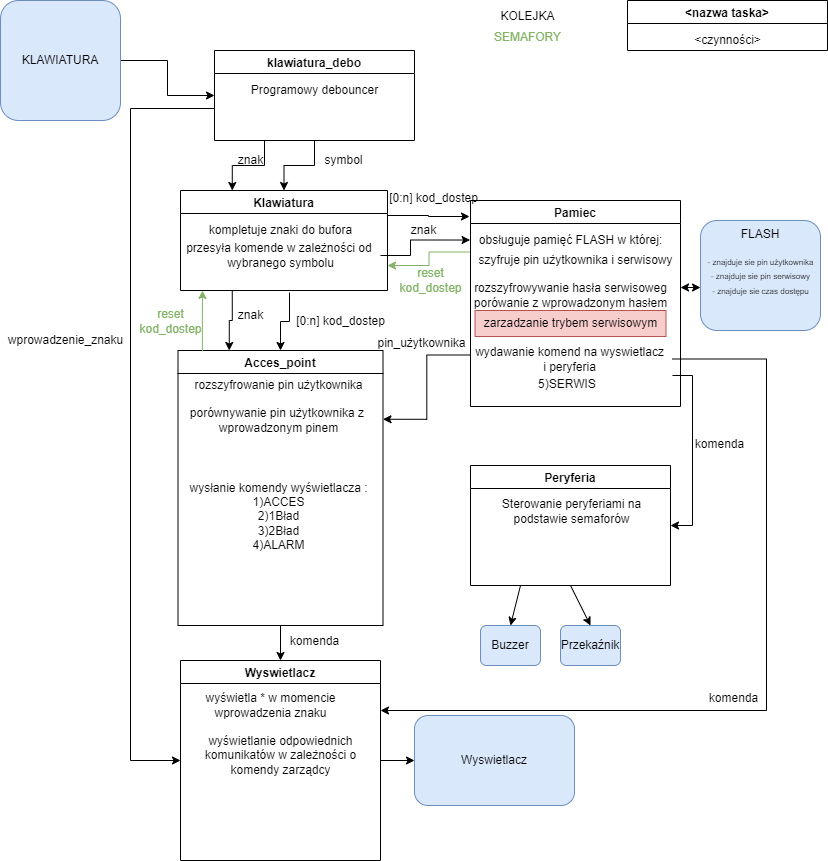

The diagram above was exported from draw.io. Its source (the exported page's mxGraphModel, read from the mxfile embedded in the PNG):
<mxGraphModel dx="1050" dy="549" grid="0" gridSize="10" guides="1" tooltips="1" connect="1" arrows="1" fold="1" page="1" pageScale="1" pageWidth="827" pageHeight="1169" background="#ffffff" math="0" shadow="0">
  <root>
    <mxCell id="0" />
    <mxCell id="1" parent="0" />
    <mxCell id="s2mgsoqTICPrYLLYFq-F-69" style="edgeStyle=orthogonalEdgeStyle;rounded=0;orthogonalLoop=1;jettySize=auto;html=1;exitX=0.25;exitY=1;exitDx=0;exitDy=0;entryX=0.25;entryY=0;entryDx=0;entryDy=0;" parent="1" source="s2mgsoqTICPrYLLYFq-F-2" target="s2mgsoqTICPrYLLYFq-F-15" edge="1">
      <mxGeometry relative="1" as="geometry" />
    </mxCell>
    <mxCell id="s2mgsoqTICPrYLLYFq-F-2" value="Klawiatura" style="swimlane;labelBackgroundColor=default;" parent="1" vertex="1">
      <mxGeometry x="180" y="190" width="207" height="100" as="geometry">
        <mxRectangle x="240" y="190" width="130" height="23" as="alternateBounds" />
      </mxGeometry>
    </mxCell>
    <mxCell id="s2mgsoqTICPrYLLYFq-F-25" value="przesyła komende w zależności od&amp;nbsp;&lt;br&gt;wybranego symbolu" style="text;html=1;align=center;verticalAlign=middle;resizable=0;points=[];autosize=1;strokeColor=none;fillColor=none;" parent="s2mgsoqTICPrYLLYFq-F-2" vertex="1">
      <mxGeometry y="50" width="200" height="30" as="geometry" />
    </mxCell>
    <mxCell id="s2mgsoqTICPrYLLYFq-F-24" value="kompletuje znaki do bufora" style="text;html=1;align=center;verticalAlign=middle;resizable=0;points=[];autosize=1;strokeColor=none;fillColor=none;" parent="s2mgsoqTICPrYLLYFq-F-2" vertex="1">
      <mxGeometry x="20" y="30" width="160" height="20" as="geometry" />
    </mxCell>
    <mxCell id="bTjxwyre1re9mdCf2mUV-2" style="edgeStyle=orthogonalEdgeStyle;rounded=0;orthogonalLoop=1;jettySize=auto;html=1;exitX=1;exitY=0.25;exitDx=0;exitDy=0;" parent="s2mgsoqTICPrYLLYFq-F-2" target="s2mgsoqTICPrYLLYFq-F-15" edge="1">
      <mxGeometry relative="1" as="geometry">
        <mxPoint x="109" y="102" as="sourcePoint" />
        <mxPoint x="191" y="103" as="targetPoint" />
      </mxGeometry>
    </mxCell>
    <mxCell id="s2mgsoqTICPrYLLYFq-F-20" style="edgeStyle=orthogonalEdgeStyle;rounded=0;orthogonalLoop=1;jettySize=auto;html=1;exitX=0.5;exitY=1;exitDx=0;exitDy=0;entryX=0.5;entryY=0;entryDx=0;entryDy=0;" parent="1" source="s2mgsoqTICPrYLLYFq-F-8" target="s2mgsoqTICPrYLLYFq-F-2" edge="1">
      <mxGeometry relative="1" as="geometry" />
    </mxCell>
    <mxCell id="s2mgsoqTICPrYLLYFq-F-23" style="edgeStyle=orthogonalEdgeStyle;rounded=0;orthogonalLoop=1;jettySize=auto;html=1;exitX=0;exitY=0.75;exitDx=0;exitDy=0;entryX=0;entryY=0.5;entryDx=0;entryDy=0;" parent="1" source="s2mgsoqTICPrYLLYFq-F-8" target="s2mgsoqTICPrYLLYFq-F-17" edge="1">
      <mxGeometry relative="1" as="geometry">
        <mxPoint x="160" y="330" as="targetPoint" />
        <Array as="points">
          <mxPoint x="214" y="108" />
          <mxPoint x="130" y="108" />
          <mxPoint x="130" y="760" />
        </Array>
      </mxGeometry>
    </mxCell>
    <mxCell id="s2mgsoqTICPrYLLYFq-F-8" value="klawiatura_debo" style="swimlane;" parent="1" vertex="1">
      <mxGeometry x="214" y="50" width="200" height="90" as="geometry">
        <mxRectangle x="240" y="40" width="130" height="23" as="alternateBounds" />
      </mxGeometry>
    </mxCell>
    <mxCell id="s2mgsoqTICPrYLLYFq-F-9" value="Programowy debouncer" style="text;html=1;align=center;verticalAlign=middle;resizable=0;points=[];autosize=1;strokeColor=none;fillColor=none;" parent="s2mgsoqTICPrYLLYFq-F-8" vertex="1">
      <mxGeometry x="30" y="30" width="140" height="20" as="geometry" />
    </mxCell>
    <mxCell id="s2mgsoqTICPrYLLYFq-F-12" style="edgeStyle=orthogonalEdgeStyle;rounded=0;orthogonalLoop=1;jettySize=auto;html=1;entryX=0;entryY=0.5;entryDx=0;entryDy=0;" parent="1" source="s2mgsoqTICPrYLLYFq-F-10" target="s2mgsoqTICPrYLLYFq-F-8" edge="1">
      <mxGeometry relative="1" as="geometry" />
    </mxCell>
    <mxCell id="s2mgsoqTICPrYLLYFq-F-10" value="KLAWIATURA" style="rounded=1;whiteSpace=wrap;html=1;fillColor=#dae8fc;strokeColor=#6c8ebf;" parent="1" vertex="1">
      <mxGeometry width="120" height="120" as="geometry" />
    </mxCell>
    <mxCell id="s2mgsoqTICPrYLLYFq-F-13" value="&lt;nazwa taska&gt;" style="swimlane;" parent="1" vertex="1">
      <mxGeometry x="627" width="200" height="50" as="geometry" />
    </mxCell>
    <mxCell id="s2mgsoqTICPrYLLYFq-F-14" value="&amp;lt;czynności&amp;gt;" style="text;html=1;align=center;verticalAlign=middle;resizable=0;points=[];autosize=1;strokeColor=none;fillColor=none;" parent="s2mgsoqTICPrYLLYFq-F-13" vertex="1">
      <mxGeometry x="60" y="30" width="80" height="20" as="geometry" />
    </mxCell>
    <mxCell id="s2mgsoqTICPrYLLYFq-F-73" style="edgeStyle=orthogonalEdgeStyle;rounded=0;orthogonalLoop=1;jettySize=auto;html=1;entryX=0;entryY=0.5;entryDx=0;entryDy=0;" parent="1" source="s2mgsoqTICPrYLLYFq-F-17" target="s2mgsoqTICPrYLLYFq-F-72" edge="1">
      <mxGeometry relative="1" as="geometry">
        <mxPoint x="340" y="880" as="targetPoint" />
      </mxGeometry>
    </mxCell>
    <mxCell id="s2mgsoqTICPrYLLYFq-F-17" value="Wyswietlacz" style="swimlane;" parent="1" vertex="1">
      <mxGeometry x="180" y="660" width="200" height="200" as="geometry">
        <mxRectangle x="160" y="40" width="130" height="23" as="alternateBounds" />
      </mxGeometry>
    </mxCell>
    <mxCell id="s2mgsoqTICPrYLLYFq-F-30" value="wyświetla * w momencie &lt;br&gt;wprowadzenia znaku" style="text;html=1;align=center;verticalAlign=middle;resizable=0;points=[];autosize=1;strokeColor=none;fillColor=none;" parent="s2mgsoqTICPrYLLYFq-F-17" vertex="1">
      <mxGeometry x="15" y="30" width="150" height="30" as="geometry" />
    </mxCell>
    <mxCell id="s2mgsoqTICPrYLLYFq-F-31" value="wyświetlanie odpowiednich &lt;br&gt;komunikatów w zależności o&lt;br&gt;komendy zarządcy" style="text;html=1;align=center;verticalAlign=middle;resizable=0;points=[];autosize=1;strokeColor=none;fillColor=none;" parent="s2mgsoqTICPrYLLYFq-F-17" vertex="1">
      <mxGeometry x="15" y="70" width="170" height="50" as="geometry" />
    </mxCell>
    <mxCell id="s2mgsoqTICPrYLLYFq-F-82" value="" style="edgeStyle=orthogonalEdgeStyle;rounded=0;orthogonalLoop=1;jettySize=auto;html=1;fontSize=8;startArrow=classic;startFill=1;" parent="1" source="s2mgsoqTICPrYLLYFq-F-16" target="s2mgsoqTICPrYLLYFq-F-80" edge="1">
      <mxGeometry relative="1" as="geometry">
        <Array as="points">
          <mxPoint x="686" y="287" />
          <mxPoint x="686" y="287" />
        </Array>
      </mxGeometry>
    </mxCell>
    <mxCell id="bTjxwyre1re9mdCf2mUV-16" style="edgeStyle=orthogonalEdgeStyle;rounded=0;orthogonalLoop=1;jettySize=auto;html=1;exitX=0;exitY=0.25;exitDx=0;exitDy=0;entryX=1;entryY=0.75;entryDx=0;entryDy=0;fillColor=#d5e8d4;strokeColor=#82b366;" parent="1" source="s2mgsoqTICPrYLLYFq-F-16" target="s2mgsoqTICPrYLLYFq-F-2" edge="1">
      <mxGeometry relative="1" as="geometry" />
    </mxCell>
    <mxCell id="s2mgsoqTICPrYLLYFq-F-16" value="Pamiec" style="swimlane;" parent="1" vertex="1">
      <mxGeometry x="470" y="200" width="210" height="205.99552842881945" as="geometry">
        <mxRectangle x="560" y="200" width="130" height="23" as="alternateBounds" />
      </mxGeometry>
    </mxCell>
    <mxCell id="s2mgsoqTICPrYLLYFq-F-32" value="obsługuje pamięć FLASH w której:&lt;br&gt;" style="text;html=1;align=center;verticalAlign=middle;resizable=0;points=[];autosize=1;strokeColor=none;fillColor=none;" parent="s2mgsoqTICPrYLLYFq-F-16" vertex="1">
      <mxGeometry y="30" width="200" height="20" as="geometry" />
    </mxCell>
    <mxCell id="uc_UVvhwwCjvrx8XLikj-2" value="zarzadzanie trybem serwisowym" style="text;html=1;align=center;verticalAlign=middle;resizable=0;points=[];autosize=1;strokeColor=#b85450;fillColor=#f8cecc;" parent="s2mgsoqTICPrYLLYFq-F-16" vertex="1">
      <mxGeometry x="4.5" y="110" width="191" height="26" as="geometry" />
    </mxCell>
    <mxCell id="bTjxwyre1re9mdCf2mUV-4" value="wydawanie komend na wyswietlacz&lt;br&gt;i peryferia" style="text;html=1;align=center;verticalAlign=middle;resizable=0;points=[];autosize=1;strokeColor=none;fillColor=none;" parent="s2mgsoqTICPrYLLYFq-F-16" vertex="1">
      <mxGeometry x="-5" y="138" width="207" height="41" as="geometry" />
    </mxCell>
    <mxCell id="bTjxwyre1re9mdCf2mUV-10" value="&lt;span style=&quot;color: rgb(0, 0, 0); font-family: Helvetica; font-size: 12px; font-style: normal; font-variant-ligatures: normal; font-variant-caps: normal; font-weight: 400; letter-spacing: normal; orphans: 2; text-align: center; text-indent: 0px; text-transform: none; widows: 2; word-spacing: 0px; -webkit-text-stroke-width: 0px; background-color: rgb(251, 251, 251); text-decoration-thickness: initial; text-decoration-style: initial; text-decoration-color: initial; float: none; display: inline !important;&quot;&gt;5)SERWIS&lt;/span&gt;" style="text;whiteSpace=wrap;html=1;" parent="s2mgsoqTICPrYLLYFq-F-16" vertex="1">
      <mxGeometry x="65.9955284288194" y="169.99552842881945" width="86" height="36" as="geometry" />
    </mxCell>
    <mxCell id="bTjxwyre1re9mdCf2mUV-11" value="rozszyfrowywanie hasła serwisoweg&lt;br&gt;porówanie z wprowadzonym hasłem" style="text;html=1;align=center;verticalAlign=middle;resizable=0;points=[];autosize=1;strokeColor=none;fillColor=none;" parent="s2mgsoqTICPrYLLYFq-F-16" vertex="1">
      <mxGeometry x="-5.5" y="74" width="211" height="41" as="geometry" />
    </mxCell>
    <mxCell id="s2mgsoqTICPrYLLYFq-F-35" value="szyfruje pin użytkownika i serwisowy" style="text;html=1;align=center;verticalAlign=middle;resizable=0;points=[];autosize=1;strokeColor=none;fillColor=none;" parent="s2mgsoqTICPrYLLYFq-F-16" vertex="1">
      <mxGeometry y="50" width="210" height="20" as="geometry" />
    </mxCell>
    <mxCell id="s2mgsoqTICPrYLLYFq-F-18" value="Peryferia" style="swimlane;" parent="1" vertex="1">
      <mxGeometry x="470" y="465" width="200" height="120" as="geometry">
        <mxRectangle x="160" y="40" width="130" height="23" as="alternateBounds" />
      </mxGeometry>
    </mxCell>
    <mxCell id="s2mgsoqTICPrYLLYFq-F-39" value="Sterowanie peryferiami na &lt;br&gt;podstawie semaforów" style="text;html=1;align=center;verticalAlign=middle;resizable=0;points=[];autosize=1;strokeColor=none;fillColor=none;" parent="s2mgsoqTICPrYLLYFq-F-18" vertex="1">
      <mxGeometry x="22" y="25" width="157" height="41" as="geometry" />
    </mxCell>
    <mxCell id="s2mgsoqTICPrYLLYFq-F-68" style="edgeStyle=orthogonalEdgeStyle;rounded=0;orthogonalLoop=1;jettySize=auto;html=1;entryX=0.5;entryY=0;entryDx=0;entryDy=0;" parent="1" source="s2mgsoqTICPrYLLYFq-F-15" target="s2mgsoqTICPrYLLYFq-F-17" edge="1">
      <mxGeometry relative="1" as="geometry" />
    </mxCell>
    <mxCell id="s2mgsoqTICPrYLLYFq-F-15" value="Acces_point" style="swimlane;startSize=23;" parent="1" vertex="1">
      <mxGeometry x="177.5" y="350" width="205" height="275" as="geometry">
        <mxRectangle x="160" y="40" width="130" height="23" as="alternateBounds" />
      </mxGeometry>
    </mxCell>
    <mxCell id="s2mgsoqTICPrYLLYFq-F-65" value="rozszyfrowanie pin użytkownika" style="text;html=1;align=center;verticalAlign=middle;resizable=0;points=[];autosize=1;strokeColor=none;fillColor=none;" parent="s2mgsoqTICPrYLLYFq-F-15" vertex="1">
      <mxGeometry x="10" y="25" width="180" height="20" as="geometry" />
    </mxCell>
    <mxCell id="s2mgsoqTICPrYLLYFq-F-66" value="porównywanie pin użytkownika z&amp;nbsp;&lt;br&gt;wprowadzonym pinem" style="text;html=1;align=center;verticalAlign=middle;resizable=0;points=[];autosize=1;strokeColor=none;fillColor=none;" parent="s2mgsoqTICPrYLLYFq-F-15" vertex="1">
      <mxGeometry x="5" y="55" width="190" height="30" as="geometry" />
    </mxCell>
    <mxCell id="s2mgsoqTICPrYLLYFq-F-67" value="wysłanie komendy&amp;nbsp;wyświetlacza :&lt;br&gt;1)ACCES&lt;br&gt;2)1Bład&lt;br&gt;3)2Bład&lt;br&gt;4)ALARM&lt;br&gt;" style="text;html=1;align=center;verticalAlign=middle;resizable=0;points=[];autosize=1;strokeColor=none;fillColor=none;" parent="s2mgsoqTICPrYLLYFq-F-15" vertex="1">
      <mxGeometry x="2" y="124" width="196" height="84" as="geometry" />
    </mxCell>
    <mxCell id="s2mgsoqTICPrYLLYFq-F-21" value="znak" style="text;html=1;align=center;verticalAlign=middle;resizable=0;points=[];autosize=1;strokeColor=none;fillColor=none;" parent="1" vertex="1">
      <mxGeometry x="230" y="150" width="40" height="20" as="geometry" />
    </mxCell>
    <mxCell id="s2mgsoqTICPrYLLYFq-F-22" value="symbol" style="text;html=1;align=center;verticalAlign=middle;resizable=0;points=[];autosize=1;strokeColor=none;fillColor=none;" parent="1" vertex="1">
      <mxGeometry x="317.5" y="150" width="50" height="20" as="geometry" />
    </mxCell>
    <mxCell id="s2mgsoqTICPrYLLYFq-F-29" value="wprowadzenie_znaku" style="text;html=1;align=center;verticalAlign=middle;resizable=0;points=[];autosize=1;strokeColor=none;fillColor=none;" parent="1" vertex="1">
      <mxGeometry y="330" width="130" height="20" as="geometry" />
    </mxCell>
    <mxCell id="s2mgsoqTICPrYLLYFq-F-40" value="Buzzer" style="rounded=1;whiteSpace=wrap;html=1;fillColor=#dae8fc;strokeColor=#6c8ebf;" parent="1" vertex="1">
      <mxGeometry x="480" y="625" width="60" height="40" as="geometry" />
    </mxCell>
    <mxCell id="s2mgsoqTICPrYLLYFq-F-41" value="Przekaźnik" style="rounded=1;whiteSpace=wrap;html=1;fillColor=#dae8fc;strokeColor=#6c8ebf;" parent="1" vertex="1">
      <mxGeometry x="560" y="625" width="60" height="40" as="geometry" />
    </mxCell>
    <mxCell id="s2mgsoqTICPrYLLYFq-F-47" value="" style="endArrow=classic;html=1;rounded=0;exitX=0.25;exitY=1;exitDx=0;exitDy=0;entryX=0.5;entryY=0;entryDx=0;entryDy=0;" parent="1" source="s2mgsoqTICPrYLLYFq-F-18" target="s2mgsoqTICPrYLLYFq-F-40" edge="1">
      <mxGeometry width="50" height="50" relative="1" as="geometry">
        <mxPoint x="660" y="600" as="sourcePoint" />
        <mxPoint x="710" y="550" as="targetPoint" />
        <Array as="points" />
      </mxGeometry>
    </mxCell>
    <mxCell id="s2mgsoqTICPrYLLYFq-F-48" value="" style="endArrow=classic;html=1;rounded=0;exitX=0.5;exitY=1;exitDx=0;exitDy=0;entryX=0.5;entryY=0;entryDx=0;entryDy=0;" parent="1" source="s2mgsoqTICPrYLLYFq-F-18" target="s2mgsoqTICPrYLLYFq-F-41" edge="1">
      <mxGeometry width="50" height="50" relative="1" as="geometry">
        <mxPoint x="640" y="560" as="sourcePoint" />
        <mxPoint x="620" y="600" as="targetPoint" />
        <Array as="points" />
      </mxGeometry>
    </mxCell>
    <mxCell id="s2mgsoqTICPrYLLYFq-F-59" style="edgeStyle=orthogonalEdgeStyle;rounded=0;orthogonalLoop=1;jettySize=auto;html=1;entryX=-0.002;entryY=0.476;entryDx=0;entryDy=0;entryPerimeter=0;" parent="1" source="s2mgsoqTICPrYLLYFq-F-25" target="s2mgsoqTICPrYLLYFq-F-32" edge="1">
      <mxGeometry relative="1" as="geometry">
        <Array as="points">
          <mxPoint x="410" y="255" />
          <mxPoint x="410" y="240" />
          <mxPoint x="470" y="240" />
        </Array>
        <mxPoint x="470" y="290" as="targetPoint" />
      </mxGeometry>
    </mxCell>
    <mxCell id="s2mgsoqTICPrYLLYFq-F-60" value="znak" style="text;html=1;align=center;verticalAlign=middle;resizable=0;points=[];autosize=1;strokeColor=none;fillColor=none;" parent="1" vertex="1">
      <mxGeometry x="401.5" y="217" width="43" height="26" as="geometry" />
    </mxCell>
    <mxCell id="s2mgsoqTICPrYLLYFq-F-64" value="pin_użytkownika" style="text;html=1;align=center;verticalAlign=middle;resizable=0;points=[];autosize=1;strokeColor=none;fillColor=none;" parent="1" vertex="1">
      <mxGeometry x="368" y="330" width="106" height="26" as="geometry" />
    </mxCell>
    <mxCell id="s2mgsoqTICPrYLLYFq-F-70" value="znak" style="text;html=1;align=center;verticalAlign=middle;resizable=0;points=[];autosize=1;strokeColor=none;fillColor=none;" parent="1" vertex="1">
      <mxGeometry x="230" y="305" width="40" height="20" as="geometry" />
    </mxCell>
    <mxCell id="s2mgsoqTICPrYLLYFq-F-71" value="komenda" style="text;html=1;align=center;verticalAlign=middle;resizable=0;points=[];autosize=1;strokeColor=none;fillColor=none;" parent="1" vertex="1">
      <mxGeometry x="284" y="631" width="60" height="20" as="geometry" />
    </mxCell>
    <mxCell id="s2mgsoqTICPrYLLYFq-F-72" value="Wyswietlacz" style="rounded=1;whiteSpace=wrap;html=1;fillColor=#dae8fc;strokeColor=#6c8ebf;" parent="1" vertex="1">
      <mxGeometry x="414" y="715" width="160" height="90" as="geometry" />
    </mxCell>
    <mxCell id="s2mgsoqTICPrYLLYFq-F-75" style="edgeStyle=orthogonalEdgeStyle;rounded=0;orthogonalLoop=1;jettySize=auto;html=1;exitX=0.25;exitY=1;exitDx=0;exitDy=0;entryX=0.25;entryY=0;entryDx=0;entryDy=0;" parent="1" source="s2mgsoqTICPrYLLYFq-F-8" target="s2mgsoqTICPrYLLYFq-F-2" edge="1">
      <mxGeometry relative="1" as="geometry">
        <mxPoint x="260" y="140" as="sourcePoint" />
        <mxPoint x="260" y="190" as="targetPoint" />
      </mxGeometry>
    </mxCell>
    <mxCell id="s2mgsoqTICPrYLLYFq-F-76" style="edgeStyle=orthogonalEdgeStyle;rounded=0;orthogonalLoop=1;jettySize=auto;html=1;exitX=0;exitY=0.75;exitDx=0;exitDy=0;entryX=1;entryY=0.25;entryDx=0;entryDy=0;" parent="1" source="s2mgsoqTICPrYLLYFq-F-16" target="s2mgsoqTICPrYLLYFq-F-15" edge="1">
      <mxGeometry relative="1" as="geometry">
        <mxPoint x="480" y="420" as="targetPoint" />
      </mxGeometry>
    </mxCell>
    <mxCell id="s2mgsoqTICPrYLLYFq-F-79" value="FLASH" style="rounded=1;whiteSpace=wrap;html=1;fillColor=#dae8fc;strokeColor=#6c8ebf;verticalAlign=top;" parent="1" vertex="1">
      <mxGeometry x="700" y="220" width="120" height="110" as="geometry" />
    </mxCell>
    <mxCell id="s2mgsoqTICPrYLLYFq-F-80" value="&lt;font style=&quot;font-size: 8px;&quot;&gt;- znajduje sie pin użytkownika&lt;br&gt;- znajduje sie pin serwisowy&lt;br&gt;- znajduje sie czas dostępu&lt;/font&gt;" style="text;html=1;align=center;verticalAlign=middle;resizable=0;points=[];autosize=1;strokeColor=none;fillColor=none;" parent="1" vertex="1">
      <mxGeometry x="700" y="250" width="120" height="50" as="geometry" />
    </mxCell>
    <mxCell id="uc_UVvhwwCjvrx8XLikj-3" style="edgeStyle=orthogonalEdgeStyle;rounded=0;orthogonalLoop=1;jettySize=auto;html=1;exitX=0.119;exitY=0.002;exitDx=0;exitDy=0;entryX=0.5;entryY=0;entryDx=0;entryDy=0;exitPerimeter=0;fillColor=#d5e8d4;strokeColor=#82b366;" parent="1" source="s2mgsoqTICPrYLLYFq-F-15" edge="1">
      <mxGeometry relative="1" as="geometry">
        <mxPoint x="202" y="350" as="sourcePoint" />
        <mxPoint x="202" y="290" as="targetPoint" />
      </mxGeometry>
    </mxCell>
    <mxCell id="uc_UVvhwwCjvrx8XLikj-4" value="&lt;font color=&quot;#82b366&quot;&gt;reset&lt;br&gt;kod_dostep&lt;/font&gt;" style="text;html=1;align=center;verticalAlign=middle;resizable=0;points=[];autosize=1;strokeColor=none;fillColor=none;" parent="1" vertex="1">
      <mxGeometry x="130" y="300" width="80" height="41" as="geometry" />
    </mxCell>
    <mxCell id="bTjxwyre1re9mdCf2mUV-1" style="edgeStyle=orthogonalEdgeStyle;rounded=0;orthogonalLoop=1;jettySize=auto;html=1;exitX=1;exitY=0.25;exitDx=0;exitDy=0;" parent="1" source="s2mgsoqTICPrYLLYFq-F-2" edge="1">
      <mxGeometry relative="1" as="geometry">
        <mxPoint x="418" y="193" as="sourcePoint" />
        <mxPoint x="469" y="216" as="targetPoint" />
      </mxGeometry>
    </mxCell>
    <mxCell id="s2mgsoqTICPrYLLYFq-F-28" value="[0:n] kod_dostep" style="text;html=1;align=center;verticalAlign=middle;resizable=0;points=[];autosize=1;strokeColor=none;fillColor=none;" parent="1" vertex="1">
      <mxGeometry x="382.5" y="188" width="100" height="20" as="geometry" />
    </mxCell>
    <mxCell id="bTjxwyre1re9mdCf2mUV-3" value="[0:n] kod_dostep" style="text;html=1;align=center;verticalAlign=middle;resizable=0;points=[];autosize=1;strokeColor=none;fillColor=none;" parent="1" vertex="1">
      <mxGeometry x="290" y="310.5" width="100" height="20" as="geometry" />
    </mxCell>
    <mxCell id="bTjxwyre1re9mdCf2mUV-5" style="edgeStyle=orthogonalEdgeStyle;rounded=0;orthogonalLoop=1;jettySize=auto;html=1;entryX=1;entryY=0.25;entryDx=0;entryDy=0;" parent="1" source="bTjxwyre1re9mdCf2mUV-4" target="s2mgsoqTICPrYLLYFq-F-17" edge="1">
      <mxGeometry relative="1" as="geometry">
        <Array as="points">
          <mxPoint x="766" y="359" />
          <mxPoint x="766" y="710" />
        </Array>
      </mxGeometry>
    </mxCell>
    <mxCell id="bTjxwyre1re9mdCf2mUV-6" style="edgeStyle=orthogonalEdgeStyle;rounded=0;orthogonalLoop=1;jettySize=auto;html=1;entryX=1;entryY=0.5;entryDx=0;entryDy=0;" parent="1" source="bTjxwyre1re9mdCf2mUV-4" target="s2mgsoqTICPrYLLYFq-F-18" edge="1">
      <mxGeometry relative="1" as="geometry">
        <Array as="points">
          <mxPoint x="692" y="375" />
          <mxPoint x="692" y="525" />
        </Array>
      </mxGeometry>
    </mxCell>
    <mxCell id="bTjxwyre1re9mdCf2mUV-9" value="komenda" style="text;html=1;align=center;verticalAlign=middle;resizable=0;points=[];autosize=1;strokeColor=none;fillColor=none;" parent="1" vertex="1">
      <mxGeometry x="685" y="431" width="67" height="26" as="geometry" />
    </mxCell>
    <mxCell id="bTjxwyre1re9mdCf2mUV-12" value="&lt;font color=&quot;#82b366&quot;&gt;reset&lt;br&gt;kod_dostep&lt;/font&gt;" style="text;html=1;align=center;verticalAlign=middle;resizable=0;points=[];autosize=1;strokeColor=none;fillColor=none;" parent="1" vertex="1">
      <mxGeometry x="390" y="259" width="80" height="41" as="geometry" />
    </mxCell>
    <mxCell id="ELBmqrbaADydMa0M-PDT-1" value="&lt;font color=&quot;#82b366&quot;&gt;SEMAFORY&lt;/font&gt;" style="text;html=1;align=center;verticalAlign=middle;resizable=0;points=[];autosize=1;strokeColor=none;fillColor=none;" parent="1" vertex="1">
      <mxGeometry x="484.5" y="24" width="85" height="26" as="geometry" />
    </mxCell>
    <mxCell id="ELBmqrbaADydMa0M-PDT-2" value="KOLEJKA" style="text;html=1;align=center;verticalAlign=middle;resizable=0;points=[];autosize=1;strokeColor=none;fillColor=none;" parent="1" vertex="1">
      <mxGeometry x="491" y="3" width="72" height="26" as="geometry" />
    </mxCell>
    <mxCell id="ELBmqrbaADydMa0M-PDT-3" value="komenda" style="text;html=1;align=center;verticalAlign=middle;resizable=0;points=[];autosize=1;strokeColor=none;fillColor=none;" parent="1" vertex="1">
      <mxGeometry x="703" y="688" width="60" height="20" as="geometry" />
    </mxCell>
  </root>
</mxGraphModel>